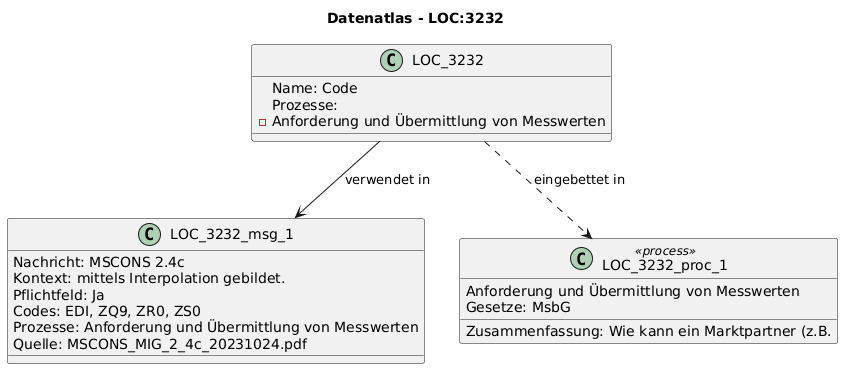

The diagram above was rendered by PlantUML. Its source (embedded in the PNG):
@startuml
title Datenatlas - LOC:3232
class LOC_3232 {
  Name: Code
  Prozesse:
    - Anforderung und Übermittlung von Messwerten
}
class LOC_3232_msg_1 {
  Nachricht: MSCONS 2.4c
  Kontext: mittels Interpolation gebildet.
  Pflichtfeld: Ja
  Codes: EDI, ZQ9, ZR0, ZS0
  Prozesse: Anforderung und Übermittlung von Messwerten
  Quelle: MSCONS_MIG_2_4c_20231024.pdf
}
LOC_3232 --> LOC_3232_msg_1 : verwendet in
class LOC_3232_proc_1 <<process>> {
  Anforderung und Übermittlung von Messwerten
  Gesetze: MsbG
  Zusammenfassung: Wie kann ein Marktpartner (z.B.
}
LOC_3232 ..> LOC_3232_proc_1 : eingebettet in
@enduml